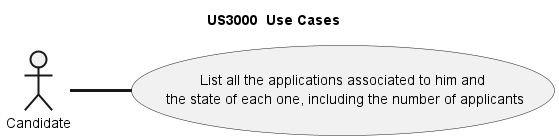

The diagram above was rendered by PlantUML. Its source (embedded in the PNG):
@startuml

left to right direction
title US3000  Use Cases
skinparam titleBorderRoundCorner 20
skinparam titleBorderThickness 2
skinparam arrowThickness 3

'**********Manager Use cases*************
:Candidate: as ADM


Usecase MU02 as "List all the applications associated to him and\n the state of each one, including the number of applicants"




ADM -d- MU02


@enduml